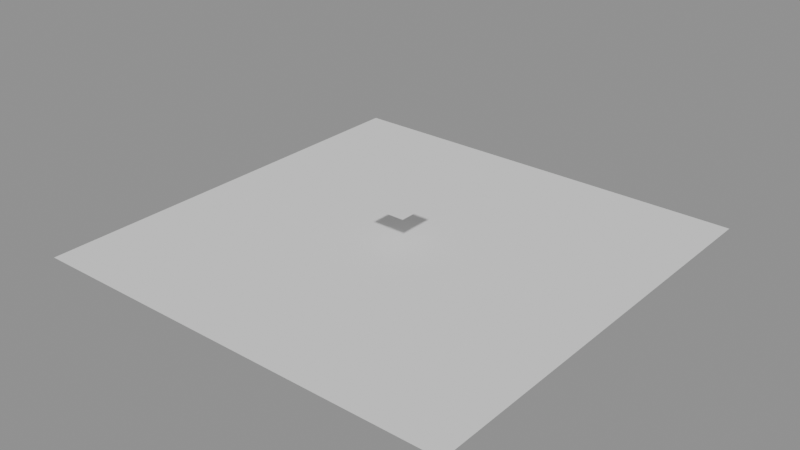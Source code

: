 # Source: ch08_04_particles_solution.blend  (saved by Blender 5.3.31; exported with 4.5.12 LTS)
import bpy
from mathutils import Matrix  # noqa: F401  (used for matrix-valued properties, if any)

bpy.ops.wm.read_factory_settings(use_empty=True)
scene = bpy.context.scene
scene.name = 'SC_PARTICLES'

# ---- meshes
me_me_emitter = bpy.data.meshes.new('ME_EMITTER')
me_me_emitter.from_pydata([(-0.5, -0.5, 0.0), (0.0, -0.5, 0.0), (0.5, -0.5, 0.0), (-0.5, 0.0, 0.0), (0.0, 0.0, 0.0), (0.5, 0.0, 0.0), (-0.5, 0.5, 0.0), (0.0, 0.5, 0.0), (0.5, 0.5, 0.0)], [], [(0, 1, 4, 3), (1, 2, 5, 4), (3, 4, 7, 6), (4, 5, 8, 7)])
me_me_emitter.update()
me_me_col_floor = bpy.data.meshes.new('ME_COL_Floor')
me_me_col_floor.from_pydata([(-6.0, -6.0, 0.0), (0.0, -6.0, 0.0), (6.0, -6.0, 0.0), (-6.0, 0.0, 0.0), (0.0, 0.0, 0.0), (6.0, 0.0, 0.0), (-6.0, 6.0, 0.0), (0.0, 6.0, 0.0), (6.0, 6.0, 0.0)], [], [(0, 1, 4, 3), (1, 2, 5, 4), (3, 4, 7, 6), (4, 5, 8, 7)])
me_me_col_floor.update()

# ---- objects
ob_emitter = bpy.data.objects.new('EMITTER', me_me_emitter)
ob_col_floor = bpy.data.objects.new('COL_Floor', me_me_col_floor)

# ---- transforms, parenting, visibility, modifiers, constraints
ob_emitter.location = (0.0, 0.0, 1.0)
_m = ob_emitter.modifiers.new('Particles', 'PARTICLE_SYSTEM')
ob_col_floor.location = (0.0, 0.0, 0.0)
_m = ob_col_floor.modifiers.new('Collision', 'COLLISION')

# ---- collection membership
scene.collection.objects.link(ob_emitter)
scene.collection.objects.link(ob_col_floor)

# ---- scene / render settings (as saved in the file)
scene.frame_start = 1; scene.frame_end = 120; scene.frame_set(1)
scene.render.engine = 'BLENDER_EEVEE_NEXT'
scene.render.bake_bias = 0.0
scene.render.bake_samples = 0
scene.render.compositor_device = 'GPU'
scene.eevee.use_volume_custom_range = False
scene.eevee.fast_gi_thickness_near = 0.1
scene.eevee.fast_gi_thickness_far = 0.0
scene.eevee.ray_tracing_options.screen_trace_thickness = 0.1
bpy.context.view_layer.update()

# ---- added for rendering (the .blend has no active camera and no usable light): camera, sun + grey world if the file has none
cam_auto = bpy.data.cameras.new('AutoCamera')
cam_auto.lens = 50.0
cam_auto.sensor_width = 36.0
cam_auto.clip_end = 1000.0
ob_auto_camera = bpy.data.objects.new('AutoCamera', cam_auto)
scene.collection.objects.link(ob_auto_camera)
ob_auto_camera.location = (15.7288, -18.8746, 13.0831)
ob_auto_camera.rotation_euler = (1.09748, -7.21219e-08, 0.694738)
scene.camera = ob_auto_camera
light_auto_sun = bpy.data.lights.new('AutoSun', 'SUN')
light_auto_sun.energy = 3.0
light_auto_sun.angle = 0.0523599
ob_auto_sun = bpy.data.objects.new('AutoSun', light_auto_sun)
scene.collection.objects.link(ob_auto_sun)
ob_auto_sun.rotation_euler = (0.872665, 0.174533, 0.523599)
if scene.world is None:
    world_auto = bpy.data.worlds.new('AutoWorld')
    world_auto.color = (0.3, 0.3, 0.3)
    scene.world = world_auto
bpy.context.view_layer.update()

